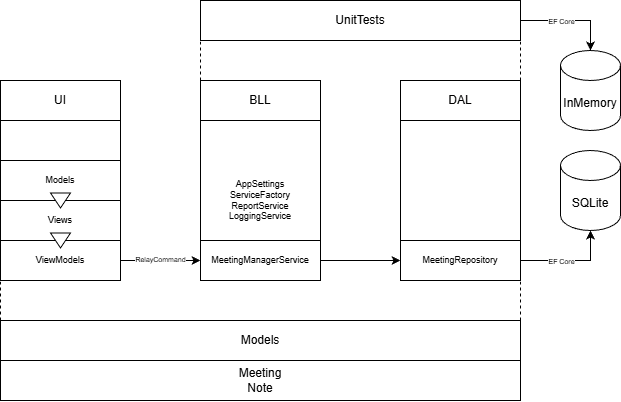

The diagram above was exported from draw.io. Its source (the exported page's mxGraphModel, read from the mxfile embedded in the PNG):
<mxGraphModel dx="983" dy="605" grid="1" gridSize="10" guides="1" tooltips="1" connect="1" arrows="1" fold="1" page="1" pageScale="1" pageWidth="827" pageHeight="1169" math="0" shadow="0">
  <root>
    <mxCell id="0" />
    <mxCell id="1" parent="0" />
    <mxCell id="dXlVAV7Sqd1ymnP_uJuE-1" value="&lt;div&gt;&lt;br&gt;&lt;/div&gt;" style="rounded=0;whiteSpace=wrap;html=1;strokeColor=light-dark(#000000,#FFA300);" vertex="1" parent="1">
      <mxGeometry x="120" y="160" width="120" height="160" as="geometry" />
    </mxCell>
    <mxCell id="dXlVAV7Sqd1ymnP_uJuE-2" value="&lt;div&gt;&lt;span style=&quot;background-color: transparent; color: light-dark(rgb(0, 0, 0), rgb(255, 255, 255));&quot;&gt;AppSettings&lt;/span&gt;&lt;/div&gt;&lt;div&gt;&lt;span style=&quot;background-color: transparent; color: light-dark(rgb(0, 0, 0), rgb(255, 255, 255));&quot;&gt;ServiceFactory&lt;/span&gt;&lt;/div&gt;&lt;div&gt;&lt;span style=&quot;background-color: transparent; color: light-dark(rgb(0, 0, 0), rgb(255, 255, 255));&quot;&gt;ReportService&lt;/span&gt;&lt;/div&gt;LoggingService" style="rounded=0;whiteSpace=wrap;html=1;strokeColor=light-dark(#000000,#FFA300);fontSize=9;" vertex="1" parent="1">
      <mxGeometry x="320" y="160" width="120" height="160" as="geometry" />
    </mxCell>
    <mxCell id="dXlVAV7Sqd1ymnP_uJuE-3" value="" style="rounded=0;whiteSpace=wrap;html=1;strokeColor=light-dark(#000000,#FFA300);fontSize=9;" vertex="1" parent="1">
      <mxGeometry x="520" y="160" width="120" height="160" as="geometry" />
    </mxCell>
    <mxCell id="dXlVAV7Sqd1ymnP_uJuE-5" value="UI" style="rounded=0;whiteSpace=wrap;html=1;strokeColor=light-dark(#000000,#FFA300);" vertex="1" parent="1">
      <mxGeometry x="120" y="120" width="120" height="40" as="geometry" />
    </mxCell>
    <mxCell id="dXlVAV7Sqd1ymnP_uJuE-6" value="BLL" style="rounded=0;whiteSpace=wrap;html=1;strokeColor=light-dark(#000000,#FFA300);" vertex="1" parent="1">
      <mxGeometry x="320" y="120" width="120" height="40" as="geometry" />
    </mxCell>
    <mxCell id="dXlVAV7Sqd1ymnP_uJuE-7" value="DAL" style="rounded=0;whiteSpace=wrap;html=1;strokeColor=light-dark(#000000,#FFA300);" vertex="1" parent="1">
      <mxGeometry x="520" y="120" width="120" height="40" as="geometry" />
    </mxCell>
    <mxCell id="dXlVAV7Sqd1ymnP_uJuE-8" value="Meeting&lt;div&gt;Note&lt;/div&gt;" style="rounded=0;whiteSpace=wrap;html=1;strokeColor=light-dark(#000000,#FFA300);" vertex="1" parent="1">
      <mxGeometry x="120" y="400" width="520" height="40" as="geometry" />
    </mxCell>
    <mxCell id="dXlVAV7Sqd1ymnP_uJuE-9" value="Models" style="rounded=0;whiteSpace=wrap;html=1;strokeColor=light-dark(#000000,#FFA300);" vertex="1" parent="1">
      <mxGeometry x="120" y="360" width="520" height="40" as="geometry" />
    </mxCell>
    <mxCell id="dXlVAV7Sqd1ymnP_uJuE-10" value="Models" style="rounded=0;whiteSpace=wrap;html=1;strokeColor=light-dark(#000000,#FFA300);fontSize=9;" vertex="1" parent="1">
      <mxGeometry x="120" y="200" width="120" height="40" as="geometry" />
    </mxCell>
    <mxCell id="dXlVAV7Sqd1ymnP_uJuE-11" value="Views" style="rounded=0;whiteSpace=wrap;html=1;strokeColor=light-dark(#000000,#FFA300);fontSize=9;" vertex="1" parent="1">
      <mxGeometry x="120" y="240" width="120" height="40" as="geometry" />
    </mxCell>
    <mxCell id="dXlVAV7Sqd1ymnP_uJuE-21" value="" style="edgeStyle=orthogonalEdgeStyle;rounded=0;orthogonalLoop=1;jettySize=auto;html=1;entryX=0;entryY=0.5;entryDx=0;entryDy=0;" edge="1" parent="1" source="dXlVAV7Sqd1ymnP_uJuE-12" target="dXlVAV7Sqd1ymnP_uJuE-23">
      <mxGeometry relative="1" as="geometry" />
    </mxCell>
    <mxCell id="dXlVAV7Sqd1ymnP_uJuE-22" value="RelayCommand" style="edgeLabel;html=1;align=center;verticalAlign=middle;resizable=0;points=[];fontSize=7;" vertex="1" connectable="0" parent="dXlVAV7Sqd1ymnP_uJuE-21">
      <mxGeometry x="-0.2733" relative="1" as="geometry">
        <mxPoint x="11" as="offset" />
      </mxGeometry>
    </mxCell>
    <mxCell id="dXlVAV7Sqd1ymnP_uJuE-12" value="ViewModels" style="rounded=0;whiteSpace=wrap;html=1;strokeColor=light-dark(#000000,#FFA300);fontSize=9;" vertex="1" parent="1">
      <mxGeometry x="120" y="280" width="120" height="40" as="geometry" />
    </mxCell>
    <mxCell id="dXlVAV7Sqd1ymnP_uJuE-18" value="" style="triangle;whiteSpace=wrap;html=1;rotation=90;" vertex="1" parent="1">
      <mxGeometry x="172.5" y="270" width="15" height="20" as="geometry" />
    </mxCell>
    <mxCell id="dXlVAV7Sqd1ymnP_uJuE-19" value="" style="triangle;whiteSpace=wrap;html=1;rotation=90;" vertex="1" parent="1">
      <mxGeometry x="172.5" y="230" width="15" height="20" as="geometry" />
    </mxCell>
    <mxCell id="dXlVAV7Sqd1ymnP_uJuE-24" value="" style="edgeStyle=orthogonalEdgeStyle;rounded=0;orthogonalLoop=1;jettySize=auto;html=1;entryX=0;entryY=0.5;entryDx=0;entryDy=0;" edge="1" parent="1" source="dXlVAV7Sqd1ymnP_uJuE-23" target="dXlVAV7Sqd1ymnP_uJuE-26">
      <mxGeometry relative="1" as="geometry" />
    </mxCell>
    <mxCell id="dXlVAV7Sqd1ymnP_uJuE-23" value="&lt;div&gt;&lt;span style=&quot;background-color: transparent; color: light-dark(rgb(0, 0, 0), rgb(255, 255, 255));&quot;&gt;MeetingManagerService&lt;/span&gt;&lt;/div&gt;" style="rounded=0;whiteSpace=wrap;html=1;strokeColor=light-dark(#000000,#FFA300);fontSize=9;" vertex="1" parent="1">
      <mxGeometry x="320" y="280" width="120" height="40" as="geometry" />
    </mxCell>
    <mxCell id="dXlVAV7Sqd1ymnP_uJuE-29" value="" style="edgeStyle=orthogonalEdgeStyle;rounded=0;orthogonalLoop=1;jettySize=auto;html=1;" edge="1" parent="1" source="dXlVAV7Sqd1ymnP_uJuE-26" target="dXlVAV7Sqd1ymnP_uJuE-28">
      <mxGeometry relative="1" as="geometry" />
    </mxCell>
    <mxCell id="dXlVAV7Sqd1ymnP_uJuE-30" value="&lt;font style=&quot;font-size: 7px;&quot;&gt;EF Core&lt;/font&gt;" style="edgeLabel;html=1;align=center;verticalAlign=middle;resizable=0;points=[];" vertex="1" connectable="0" parent="dXlVAV7Sqd1ymnP_uJuE-29">
      <mxGeometry x="-0.1103" y="-1" relative="1" as="geometry">
        <mxPoint x="-4" y="-1" as="offset" />
      </mxGeometry>
    </mxCell>
    <mxCell id="dXlVAV7Sqd1ymnP_uJuE-26" value="MeetingRepository" style="rounded=0;whiteSpace=wrap;html=1;strokeColor=light-dark(#000000,#FFA300);fontSize=9;" vertex="1" parent="1">
      <mxGeometry x="520" y="280" width="120" height="40" as="geometry" />
    </mxCell>
    <mxCell id="dXlVAV7Sqd1ymnP_uJuE-28" value="SQLite" style="shape=cylinder3;whiteSpace=wrap;html=1;boundedLbl=1;backgroundOutline=1;size=15;strokeColor=light-dark(#000000,#FFA300);" vertex="1" parent="1">
      <mxGeometry x="680" y="190" width="60" height="80" as="geometry" />
    </mxCell>
    <mxCell id="dXlVAV7Sqd1ymnP_uJuE-31" value="" style="endArrow=none;html=1;rounded=0;strokeColor=light-dark(#000000,#FFA300);exitX=1;exitY=0;exitDx=0;exitDy=0;entryX=1;entryY=1;entryDx=0;entryDy=0;dashed=1;" edge="1" parent="1" source="dXlVAV7Sqd1ymnP_uJuE-9" target="dXlVAV7Sqd1ymnP_uJuE-26">
      <mxGeometry width="50" height="50" relative="1" as="geometry">
        <mxPoint x="590" y="390" as="sourcePoint" />
        <mxPoint x="640" y="340" as="targetPoint" />
      </mxGeometry>
    </mxCell>
    <mxCell id="dXlVAV7Sqd1ymnP_uJuE-32" value="" style="endArrow=none;html=1;rounded=0;strokeColor=light-dark(#000000,#FFA300);exitX=1;exitY=0;exitDx=0;exitDy=0;entryX=1;entryY=1;entryDx=0;entryDy=0;dashed=1;" edge="1" parent="1">
      <mxGeometry width="50" height="50" relative="1" as="geometry">
        <mxPoint x="120" y="360" as="sourcePoint" />
        <mxPoint x="120" y="320" as="targetPoint" />
      </mxGeometry>
    </mxCell>
    <mxCell id="dXlVAV7Sqd1ymnP_uJuE-33" value="UnitTests" style="rounded=0;whiteSpace=wrap;html=1;strokeColor=light-dark(#000000,#FFA300);" vertex="1" parent="1">
      <mxGeometry x="320" y="40" width="320" height="40" as="geometry" />
    </mxCell>
    <mxCell id="dXlVAV7Sqd1ymnP_uJuE-35" value="" style="endArrow=none;html=1;rounded=0;strokeColor=light-dark(#000000,#FFA300);exitX=1;exitY=0;exitDx=0;exitDy=0;entryX=1;entryY=1;entryDx=0;entryDy=0;dashed=1;" edge="1" parent="1">
      <mxGeometry width="50" height="50" relative="1" as="geometry">
        <mxPoint x="320" y="120" as="sourcePoint" />
        <mxPoint x="320" y="80" as="targetPoint" />
      </mxGeometry>
    </mxCell>
    <mxCell id="dXlVAV7Sqd1ymnP_uJuE-36" value="" style="endArrow=none;html=1;rounded=0;strokeColor=light-dark(#000000,#FFA300);exitX=1;exitY=0;exitDx=0;exitDy=0;entryX=1;entryY=1;entryDx=0;entryDy=0;dashed=1;" edge="1" parent="1">
      <mxGeometry width="50" height="50" relative="1" as="geometry">
        <mxPoint x="640" y="120" as="sourcePoint" />
        <mxPoint x="640" y="80" as="targetPoint" />
      </mxGeometry>
    </mxCell>
    <mxCell id="dXlVAV7Sqd1ymnP_uJuE-37" value="InMemory" style="shape=cylinder3;whiteSpace=wrap;html=1;boundedLbl=1;backgroundOutline=1;size=15;strokeColor=light-dark(#000000,#FFA300);" vertex="1" parent="1">
      <mxGeometry x="680" y="90" width="60" height="80" as="geometry" />
    </mxCell>
    <mxCell id="dXlVAV7Sqd1ymnP_uJuE-38" value="" style="edgeStyle=orthogonalEdgeStyle;rounded=0;orthogonalLoop=1;jettySize=auto;html=1;exitX=1;exitY=0.5;exitDx=0;exitDy=0;entryX=0.5;entryY=0;entryDx=0;entryDy=0;entryPerimeter=0;" edge="1" parent="1" source="dXlVAV7Sqd1ymnP_uJuE-33" target="dXlVAV7Sqd1ymnP_uJuE-37">
      <mxGeometry relative="1" as="geometry">
        <mxPoint x="690" y="220" as="sourcePoint" />
        <mxPoint x="760" y="190" as="targetPoint" />
      </mxGeometry>
    </mxCell>
    <mxCell id="dXlVAV7Sqd1ymnP_uJuE-39" value="&lt;font style=&quot;font-size: 7px;&quot;&gt;EF Core&lt;/font&gt;" style="edgeLabel;html=1;align=center;verticalAlign=middle;resizable=0;points=[];" vertex="1" connectable="0" parent="dXlVAV7Sqd1ymnP_uJuE-38">
      <mxGeometry x="-0.1103" y="-1" relative="1" as="geometry">
        <mxPoint x="-4" y="-1" as="offset" />
      </mxGeometry>
    </mxCell>
  </root>
</mxGraphModel>